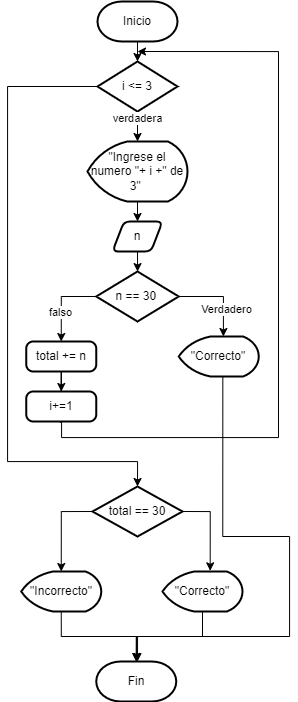

The diagram above was exported from draw.io. Its source (the exported page's mxGraphModel, read from the mxfile embedded in the PNG):
<mxGraphModel dx="1059" dy="743" grid="1" gridSize="10" guides="1" tooltips="1" connect="1" arrows="1" fold="1" page="1" pageScale="1" pageWidth="827" pageHeight="1169" math="0" shadow="0">
  <root>
    <mxCell id="WIyWlLk6GJQsqaUBKTNV-0" />
    <mxCell id="WIyWlLk6GJQsqaUBKTNV-1" parent="WIyWlLk6GJQsqaUBKTNV-0" />
    <mxCell id="r5biyVy2lfbHf6l1rjGB-1" value="Inicio" style="strokeWidth=2;html=1;shape=mxgraph.flowchart.terminator;whiteSpace=wrap;" vertex="1" parent="WIyWlLk6GJQsqaUBKTNV-1">
      <mxGeometry x="280" y="240" width="80" height="40" as="geometry" />
    </mxCell>
    <mxCell id="r5biyVy2lfbHf6l1rjGB-83" value="Fin" style="strokeWidth=2;html=1;shape=mxgraph.flowchart.terminator;whiteSpace=wrap;" vertex="1" parent="WIyWlLk6GJQsqaUBKTNV-1">
      <mxGeometry x="278.75" y="900" width="80" height="40" as="geometry" />
    </mxCell>
    <mxCell id="r5biyVy2lfbHf6l1rjGB-120" style="edgeStyle=orthogonalEdgeStyle;rounded=0;orthogonalLoop=1;jettySize=auto;html=1;exitX=0;exitY=0.5;exitDx=0;exitDy=0;exitPerimeter=0;entryX=0.5;entryY=0;entryDx=0;entryDy=0;entryPerimeter=0;" edge="1" parent="WIyWlLk6GJQsqaUBKTNV-1" source="r5biyVy2lfbHf6l1rjGB-85" target="r5biyVy2lfbHf6l1rjGB-119">
      <mxGeometry relative="1" as="geometry">
        <mxPoint x="180" y="740" as="targetPoint" />
        <Array as="points">
          <mxPoint x="190" y="325" />
          <mxPoint x="190" y="700" />
          <mxPoint x="320" y="700" />
        </Array>
      </mxGeometry>
    </mxCell>
    <mxCell id="r5biyVy2lfbHf6l1rjGB-85" value="i &amp;lt;= 3" style="strokeWidth=2;html=1;shape=mxgraph.flowchart.decision;whiteSpace=wrap;" vertex="1" parent="WIyWlLk6GJQsqaUBKTNV-1">
      <mxGeometry x="280" y="300" width="80" height="50" as="geometry" />
    </mxCell>
    <mxCell id="r5biyVy2lfbHf6l1rjGB-94" style="edgeStyle=orthogonalEdgeStyle;rounded=0;orthogonalLoop=1;jettySize=auto;html=1;exitX=0.5;exitY=1;exitDx=0;exitDy=0;exitPerimeter=0;entryX=0.5;entryY=0;entryDx=0;entryDy=0;" edge="1" parent="WIyWlLk6GJQsqaUBKTNV-1" source="r5biyVy2lfbHf6l1rjGB-86" target="r5biyVy2lfbHf6l1rjGB-92">
      <mxGeometry relative="1" as="geometry" />
    </mxCell>
    <mxCell id="r5biyVy2lfbHf6l1rjGB-86" value="&quot;Ingrese el numero &quot;+ i +&quot; de 3&quot;&amp;nbsp;" style="strokeWidth=2;html=1;shape=mxgraph.flowchart.display;whiteSpace=wrap;" vertex="1" parent="WIyWlLk6GJQsqaUBKTNV-1">
      <mxGeometry x="270" y="380" width="100" height="60" as="geometry" />
    </mxCell>
    <mxCell id="r5biyVy2lfbHf6l1rjGB-88" style="edgeStyle=orthogonalEdgeStyle;rounded=0;orthogonalLoop=1;jettySize=auto;html=1;exitX=0.5;exitY=1;exitDx=0;exitDy=0;exitPerimeter=0;entryX=0.5;entryY=0;entryDx=0;entryDy=0;entryPerimeter=0;" edge="1" parent="WIyWlLk6GJQsqaUBKTNV-1" source="r5biyVy2lfbHf6l1rjGB-1" target="r5biyVy2lfbHf6l1rjGB-85">
      <mxGeometry relative="1" as="geometry" />
    </mxCell>
    <mxCell id="r5biyVy2lfbHf6l1rjGB-90" style="edgeStyle=orthogonalEdgeStyle;rounded=0;orthogonalLoop=1;jettySize=auto;html=1;exitX=0.5;exitY=1;exitDx=0;exitDy=0;exitPerimeter=0;entryX=0.5;entryY=0;entryDx=0;entryDy=0;entryPerimeter=0;" edge="1" parent="WIyWlLk6GJQsqaUBKTNV-1" source="r5biyVy2lfbHf6l1rjGB-85" target="r5biyVy2lfbHf6l1rjGB-86">
      <mxGeometry relative="1" as="geometry" />
    </mxCell>
    <mxCell id="r5biyVy2lfbHf6l1rjGB-116" value="verdadera" style="edgeLabel;html=1;align=center;verticalAlign=middle;resizable=0;points=[];" vertex="1" connectable="0" parent="r5biyVy2lfbHf6l1rjGB-90">
      <mxGeometry x="-0.5222" y="-1" relative="1" as="geometry">
        <mxPoint as="offset" />
      </mxGeometry>
    </mxCell>
    <mxCell id="r5biyVy2lfbHf6l1rjGB-113" style="edgeStyle=orthogonalEdgeStyle;rounded=0;orthogonalLoop=1;jettySize=auto;html=1;exitX=0;exitY=0.5;exitDx=0;exitDy=0;exitPerimeter=0;entryX=0.5;entryY=0;entryDx=0;entryDy=0;" edge="1" parent="WIyWlLk6GJQsqaUBKTNV-1" source="r5biyVy2lfbHf6l1rjGB-91" target="r5biyVy2lfbHf6l1rjGB-112">
      <mxGeometry relative="1" as="geometry" />
    </mxCell>
    <mxCell id="r5biyVy2lfbHf6l1rjGB-117" value="falso" style="edgeLabel;html=1;align=center;verticalAlign=middle;resizable=0;points=[];" vertex="1" connectable="0" parent="r5biyVy2lfbHf6l1rjGB-113">
      <mxGeometry x="0.2618" y="-1" relative="1" as="geometry">
        <mxPoint as="offset" />
      </mxGeometry>
    </mxCell>
    <mxCell id="r5biyVy2lfbHf6l1rjGB-91" value="n == 30&amp;nbsp;" style="strokeWidth=2;html=1;shape=mxgraph.flowchart.decision;whiteSpace=wrap;" vertex="1" parent="WIyWlLk6GJQsqaUBKTNV-1">
      <mxGeometry x="278.75" y="510" width="82.5" height="50" as="geometry" />
    </mxCell>
    <mxCell id="r5biyVy2lfbHf6l1rjGB-95" style="edgeStyle=orthogonalEdgeStyle;rounded=0;orthogonalLoop=1;jettySize=auto;html=1;exitX=0.5;exitY=1;exitDx=0;exitDy=0;" edge="1" parent="WIyWlLk6GJQsqaUBKTNV-1" source="r5biyVy2lfbHf6l1rjGB-92" target="r5biyVy2lfbHf6l1rjGB-91">
      <mxGeometry relative="1" as="geometry" />
    </mxCell>
    <mxCell id="r5biyVy2lfbHf6l1rjGB-92" value="n" style="shape=parallelogram;html=1;strokeWidth=2;perimeter=parallelogramPerimeter;whiteSpace=wrap;rounded=1;arcSize=12;size=0.23;" vertex="1" parent="WIyWlLk6GJQsqaUBKTNV-1">
      <mxGeometry x="295" y="460" width="50" height="30" as="geometry" />
    </mxCell>
    <mxCell id="r5biyVy2lfbHf6l1rjGB-97" style="edgeStyle=orthogonalEdgeStyle;rounded=0;orthogonalLoop=1;jettySize=auto;html=1;exitX=1;exitY=0.5;exitDx=0;exitDy=0;exitPerimeter=0;entryX=0.558;entryY=0;entryDx=0;entryDy=0;entryPerimeter=0;" edge="1" parent="WIyWlLk6GJQsqaUBKTNV-1" source="r5biyVy2lfbHf6l1rjGB-91" target="r5biyVy2lfbHf6l1rjGB-128">
      <mxGeometry relative="1" as="geometry">
        <mxPoint x="405" y="580" as="targetPoint" />
      </mxGeometry>
    </mxCell>
    <mxCell id="r5biyVy2lfbHf6l1rjGB-108" value="Verdadero" style="edgeLabel;html=1;align=center;verticalAlign=middle;resizable=0;points=[];" vertex="1" connectable="0" parent="r5biyVy2lfbHf6l1rjGB-97">
      <mxGeometry x="0.3465" y="2" relative="1" as="geometry">
        <mxPoint as="offset" />
      </mxGeometry>
    </mxCell>
    <mxCell id="r5biyVy2lfbHf6l1rjGB-130" style="edgeStyle=orthogonalEdgeStyle;rounded=0;orthogonalLoop=1;jettySize=auto;html=1;exitX=0.551;exitY=1.001;exitDx=0;exitDy=0;exitPerimeter=0;" edge="1" parent="WIyWlLk6GJQsqaUBKTNV-1" source="r5biyVy2lfbHf6l1rjGB-128">
      <mxGeometry relative="1" as="geometry">
        <mxPoint x="320" y="900" as="targetPoint" />
        <mxPoint x="406" y="659.9999999999998" as="sourcePoint" />
        <Array as="points">
          <mxPoint x="405" y="775" />
          <mxPoint x="472" y="775" />
          <mxPoint x="472" y="875" />
          <mxPoint x="320" y="875" />
        </Array>
      </mxGeometry>
    </mxCell>
    <mxCell id="r5biyVy2lfbHf6l1rjGB-114" style="edgeStyle=orthogonalEdgeStyle;rounded=0;orthogonalLoop=1;jettySize=auto;html=1;exitX=0.481;exitY=1.031;exitDx=0;exitDy=0;exitPerimeter=0;" edge="1" parent="WIyWlLk6GJQsqaUBKTNV-1" source="r5biyVy2lfbHf6l1rjGB-146">
      <mxGeometry relative="1" as="geometry">
        <mxPoint x="320" y="290" as="targetPoint" />
        <mxPoint x="244" y="650" as="sourcePoint" />
        <Array as="points">
          <mxPoint x="244" y="676" />
          <mxPoint x="461" y="676" />
          <mxPoint x="461" y="290" />
        </Array>
      </mxGeometry>
    </mxCell>
    <mxCell id="r5biyVy2lfbHf6l1rjGB-148" value="" style="edgeStyle=orthogonalEdgeStyle;rounded=0;orthogonalLoop=1;jettySize=auto;html=1;" edge="1" parent="WIyWlLk6GJQsqaUBKTNV-1" source="r5biyVy2lfbHf6l1rjGB-112" target="r5biyVy2lfbHf6l1rjGB-146">
      <mxGeometry relative="1" as="geometry" />
    </mxCell>
    <mxCell id="r5biyVy2lfbHf6l1rjGB-112" value="total += n" style="rounded=1;whiteSpace=wrap;html=1;absoluteArcSize=1;arcSize=14;strokeWidth=2;" vertex="1" parent="WIyWlLk6GJQsqaUBKTNV-1">
      <mxGeometry x="208.75" y="580" width="70" height="30" as="geometry" />
    </mxCell>
    <mxCell id="r5biyVy2lfbHf6l1rjGB-123" style="edgeStyle=orthogonalEdgeStyle;rounded=0;orthogonalLoop=1;jettySize=auto;html=1;exitX=1;exitY=0.5;exitDx=0;exitDy=0;exitPerimeter=0;entryX=0.596;entryY=-0.017;entryDx=0;entryDy=0;entryPerimeter=0;" edge="1" parent="WIyWlLk6GJQsqaUBKTNV-1" source="r5biyVy2lfbHf6l1rjGB-119" target="r5biyVy2lfbHf6l1rjGB-127">
      <mxGeometry relative="1" as="geometry">
        <mxPoint x="390" y="790" as="targetPoint" />
      </mxGeometry>
    </mxCell>
    <mxCell id="r5biyVy2lfbHf6l1rjGB-125" style="edgeStyle=orthogonalEdgeStyle;rounded=0;orthogonalLoop=1;jettySize=auto;html=1;exitX=0;exitY=0.5;exitDx=0;exitDy=0;exitPerimeter=0;entryX=0.5;entryY=0;entryDx=0;entryDy=0;entryPerimeter=0;" edge="1" parent="WIyWlLk6GJQsqaUBKTNV-1" source="r5biyVy2lfbHf6l1rjGB-119" target="r5biyVy2lfbHf6l1rjGB-126">
      <mxGeometry relative="1" as="geometry">
        <mxPoint x="245" y="790" as="targetPoint" />
      </mxGeometry>
    </mxCell>
    <mxCell id="r5biyVy2lfbHf6l1rjGB-119" value="total == 30" style="strokeWidth=2;html=1;shape=mxgraph.flowchart.decision;whiteSpace=wrap;" vertex="1" parent="WIyWlLk6GJQsqaUBKTNV-1">
      <mxGeometry x="275" y="725" width="90" height="50" as="geometry" />
    </mxCell>
    <mxCell id="r5biyVy2lfbHf6l1rjGB-126" value="&quot;Incorrecto&quot;" style="strokeWidth=2;html=1;shape=mxgraph.flowchart.display;whiteSpace=wrap;" vertex="1" parent="WIyWlLk6GJQsqaUBKTNV-1">
      <mxGeometry x="203.75" y="810" width="80" height="40" as="geometry" />
    </mxCell>
    <mxCell id="r5biyVy2lfbHf6l1rjGB-131" style="edgeStyle=orthogonalEdgeStyle;rounded=0;orthogonalLoop=1;jettySize=auto;html=1;exitX=0.5;exitY=1;exitDx=0;exitDy=0;exitPerimeter=0;" edge="1" parent="WIyWlLk6GJQsqaUBKTNV-1" source="r5biyVy2lfbHf6l1rjGB-127" target="r5biyVy2lfbHf6l1rjGB-83">
      <mxGeometry relative="1" as="geometry" />
    </mxCell>
    <mxCell id="r5biyVy2lfbHf6l1rjGB-127" value="&quot;Correcto&quot;" style="strokeWidth=2;html=1;shape=mxgraph.flowchart.display;whiteSpace=wrap;" vertex="1" parent="WIyWlLk6GJQsqaUBKTNV-1">
      <mxGeometry x="345" y="810" width="80" height="40" as="geometry" />
    </mxCell>
    <mxCell id="r5biyVy2lfbHf6l1rjGB-128" value="&quot;Correcto&quot;" style="strokeWidth=2;html=1;shape=mxgraph.flowchart.display;whiteSpace=wrap;" vertex="1" parent="WIyWlLk6GJQsqaUBKTNV-1">
      <mxGeometry x="361.25" y="575" width="80" height="40" as="geometry" />
    </mxCell>
    <mxCell id="r5biyVy2lfbHf6l1rjGB-133" style="edgeStyle=orthogonalEdgeStyle;rounded=0;orthogonalLoop=1;jettySize=auto;html=1;exitX=0.5;exitY=1;exitDx=0;exitDy=0;exitPerimeter=0;entryX=0.5;entryY=0;entryDx=0;entryDy=0;entryPerimeter=0;" edge="1" parent="WIyWlLk6GJQsqaUBKTNV-1" source="r5biyVy2lfbHf6l1rjGB-126" target="r5biyVy2lfbHf6l1rjGB-83">
      <mxGeometry relative="1" as="geometry" />
    </mxCell>
    <mxCell id="r5biyVy2lfbHf6l1rjGB-146" value="i+=1" style="rounded=1;whiteSpace=wrap;html=1;absoluteArcSize=1;arcSize=14;strokeWidth=2;" vertex="1" parent="WIyWlLk6GJQsqaUBKTNV-1">
      <mxGeometry x="208.75" y="630" width="70" height="30" as="geometry" />
    </mxCell>
  </root>
</mxGraphModel>